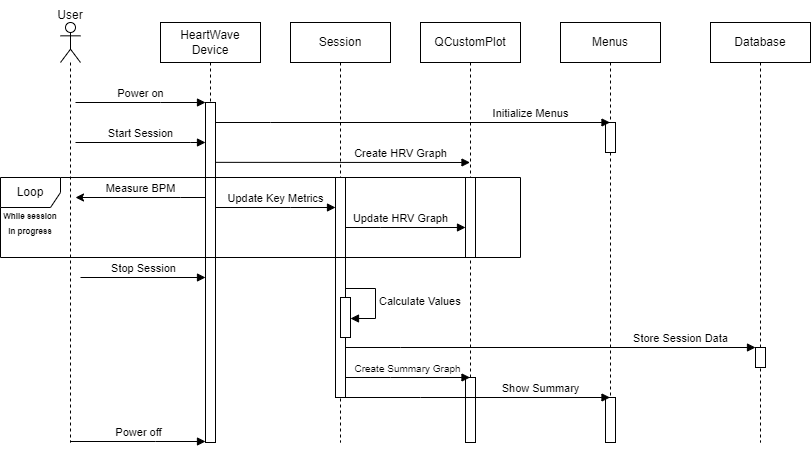

The diagram above was exported from draw.io. Its source (the exported page's mxGraphModel, read from the mxfile embedded in the PNG):
<mxGraphModel dx="1416" dy="763" grid="1" gridSize="10" guides="1" tooltips="1" connect="1" arrows="1" fold="1" page="1" pageScale="1" pageWidth="850" pageHeight="1100" math="0" shadow="0">
  <root>
    <mxCell id="0" />
    <mxCell id="1" parent="0" />
    <mxCell id="WK4PMnML52NjkyAe9da3-1" value="Create HRV Graph" style="html=1;verticalAlign=bottom;endArrow=block;edgeStyle=elbowEdgeStyle;elbow=vertical;curved=0;rounded=0;exitX=0.5;exitY=0.176;exitDx=0;exitDy=0;exitPerimeter=0;" edge="1" parent="1" source="aM9ryv3xv72pqoxQDRHE-6" target="Kz_cf_6sGG-roPJbxLGm-11">
      <mxGeometry x="0.4647" width="80" relative="1" as="geometry">
        <mxPoint x="240" y="180" as="sourcePoint" />
        <mxPoint x="320" y="180" as="targetPoint" />
        <Array as="points">
          <mxPoint x="240" y="180" />
        </Array>
        <mxPoint as="offset" />
      </mxGeometry>
    </mxCell>
    <mxCell id="aM9ryv3xv72pqoxQDRHE-5" value="HeartWave Device" style="shape=umlLifeline;perimeter=lifelinePerimeter;whiteSpace=wrap;html=1;container=0;dropTarget=0;collapsible=0;recursiveResize=0;outlineConnect=0;portConstraint=eastwest;newEdgeStyle={&quot;edgeStyle&quot;:&quot;elbowEdgeStyle&quot;,&quot;elbow&quot;:&quot;vertical&quot;,&quot;curved&quot;:0,&quot;rounded&quot;:0};" parent="1" vertex="1">
      <mxGeometry x="180" y="40" width="100" height="420" as="geometry" />
    </mxCell>
    <mxCell id="aM9ryv3xv72pqoxQDRHE-6" value="" style="html=1;points=[];perimeter=orthogonalPerimeter;outlineConnect=0;targetShapes=umlLifeline;portConstraint=eastwest;newEdgeStyle={&quot;edgeStyle&quot;:&quot;elbowEdgeStyle&quot;,&quot;elbow&quot;:&quot;vertical&quot;,&quot;curved&quot;:0,&quot;rounded&quot;:0};" parent="aM9ryv3xv72pqoxQDRHE-5" vertex="1">
      <mxGeometry x="45" y="80" width="10" height="340" as="geometry" />
    </mxCell>
    <mxCell id="aM9ryv3xv72pqoxQDRHE-7" value="Power on" style="html=1;verticalAlign=bottom;endArrow=block;edgeStyle=elbowEdgeStyle;elbow=vertical;curved=0;rounded=0;" parent="1" target="aM9ryv3xv72pqoxQDRHE-6" edge="1">
      <mxGeometry relative="1" as="geometry">
        <mxPoint x="95" y="120" as="sourcePoint" />
        <Array as="points">
          <mxPoint x="180" y="120" />
        </Array>
        <mxPoint as="offset" />
      </mxGeometry>
    </mxCell>
    <mxCell id="Kz_cf_6sGG-roPJbxLGm-2" value="Menus" style="shape=umlLifeline;perimeter=lifelinePerimeter;whiteSpace=wrap;html=1;container=1;dropTarget=0;collapsible=0;recursiveResize=0;outlineConnect=0;portConstraint=eastwest;newEdgeStyle={&quot;edgeStyle&quot;:&quot;elbowEdgeStyle&quot;,&quot;elbow&quot;:&quot;vertical&quot;,&quot;curved&quot;:0,&quot;rounded&quot;:0};" parent="1" vertex="1">
      <mxGeometry x="580" y="40" width="100" height="420" as="geometry" />
    </mxCell>
    <mxCell id="Kz_cf_6sGG-roPJbxLGm-5" value="" style="html=1;points=[];perimeter=orthogonalPerimeter;outlineConnect=0;targetShapes=umlLifeline;portConstraint=eastwest;newEdgeStyle={&quot;edgeStyle&quot;:&quot;elbowEdgeStyle&quot;,&quot;elbow&quot;:&quot;vertical&quot;,&quot;curved&quot;:0,&quot;rounded&quot;:0};" parent="Kz_cf_6sGG-roPJbxLGm-2" vertex="1">
      <mxGeometry x="45" y="100" width="10" height="30" as="geometry" />
    </mxCell>
    <mxCell id="Kz_cf_6sGG-roPJbxLGm-27" value="" style="html=1;points=[];perimeter=orthogonalPerimeter;outlineConnect=0;targetShapes=umlLifeline;portConstraint=eastwest;newEdgeStyle={&quot;edgeStyle&quot;:&quot;elbowEdgeStyle&quot;,&quot;elbow&quot;:&quot;vertical&quot;,&quot;curved&quot;:0,&quot;rounded&quot;:0};" parent="Kz_cf_6sGG-roPJbxLGm-2" vertex="1">
      <mxGeometry x="45" y="375" width="10" height="45" as="geometry" />
    </mxCell>
    <mxCell id="Kz_cf_6sGG-roPJbxLGm-3" value="Initialize Menus" style="html=1;verticalAlign=bottom;endArrow=block;edgeStyle=elbowEdgeStyle;elbow=vertical;curved=0;rounded=0;" parent="1" source="aM9ryv3xv72pqoxQDRHE-6" target="Kz_cf_6sGG-roPJbxLGm-2" edge="1">
      <mxGeometry x="0.597" width="80" relative="1" as="geometry">
        <mxPoint x="275" y="140" as="sourcePoint" />
        <mxPoint x="365" y="140" as="targetPoint" />
        <Array as="points">
          <mxPoint x="290" y="140" />
          <mxPoint x="350" y="130" />
          <mxPoint x="340" y="140" />
          <mxPoint x="370" y="140" />
        </Array>
        <mxPoint as="offset" />
      </mxGeometry>
    </mxCell>
    <mxCell id="Kz_cf_6sGG-roPJbxLGm-4" value="Database" style="shape=umlLifeline;perimeter=lifelinePerimeter;whiteSpace=wrap;html=1;container=1;dropTarget=0;collapsible=0;recursiveResize=0;outlineConnect=0;portConstraint=eastwest;newEdgeStyle={&quot;edgeStyle&quot;:&quot;elbowEdgeStyle&quot;,&quot;elbow&quot;:&quot;vertical&quot;,&quot;curved&quot;:0,&quot;rounded&quot;:0};" parent="1" vertex="1">
      <mxGeometry x="730" y="40" width="100" height="420" as="geometry" />
    </mxCell>
    <mxCell id="Kz_cf_6sGG-roPJbxLGm-6" value="" style="html=1;points=[];perimeter=orthogonalPerimeter;outlineConnect=0;targetShapes=umlLifeline;portConstraint=eastwest;newEdgeStyle={&quot;edgeStyle&quot;:&quot;elbowEdgeStyle&quot;,&quot;elbow&quot;:&quot;vertical&quot;,&quot;curved&quot;:0,&quot;rounded&quot;:0};" parent="Kz_cf_6sGG-roPJbxLGm-4" vertex="1">
      <mxGeometry x="45" y="325" width="10" height="20" as="geometry" />
    </mxCell>
    <mxCell id="Kz_cf_6sGG-roPJbxLGm-7" value="Start Session" style="html=1;verticalAlign=bottom;endArrow=block;edgeStyle=elbowEdgeStyle;elbow=vertical;curved=0;rounded=0;" parent="1" target="aM9ryv3xv72pqoxQDRHE-6" edge="1">
      <mxGeometry width="80" relative="1" as="geometry">
        <mxPoint x="95" y="160" as="sourcePoint" />
        <mxPoint x="270" y="170" as="targetPoint" />
        <Array as="points">
          <mxPoint x="210" y="160" />
          <mxPoint x="230" y="160" />
        </Array>
      </mxGeometry>
    </mxCell>
    <mxCell id="Kz_cf_6sGG-roPJbxLGm-9" value="&lt;font style=&quot;font-size: 8px;&quot;&gt;&lt;b&gt;While session in progress&lt;/b&gt;&lt;/font&gt;" style="text;html=1;strokeColor=none;fillColor=none;align=center;verticalAlign=middle;whiteSpace=wrap;rounded=0;" parent="1" vertex="1">
      <mxGeometry x="20" y="225" width="60" height="30" as="geometry" />
    </mxCell>
    <mxCell id="Kz_cf_6sGG-roPJbxLGm-10" value="Measure BPM" style="html=1;verticalAlign=bottom;endArrow=none;edgeStyle=elbowEdgeStyle;elbow=vertical;curved=0;rounded=0;strokeColor=default;startArrow=classic;startFill=1;endFill=0;" parent="1" edge="1">
      <mxGeometry width="80" relative="1" as="geometry">
        <mxPoint x="95" y="215" as="sourcePoint" />
        <mxPoint x="225" y="215" as="targetPoint" />
        <Array as="points">
          <mxPoint x="200" y="215" />
          <mxPoint x="210" y="215" />
        </Array>
      </mxGeometry>
    </mxCell>
    <mxCell id="Kz_cf_6sGG-roPJbxLGm-11" value="QCustomPlot" style="shape=umlLifeline;perimeter=lifelinePerimeter;whiteSpace=wrap;html=1;container=1;dropTarget=0;collapsible=0;recursiveResize=0;outlineConnect=0;portConstraint=eastwest;newEdgeStyle={&quot;edgeStyle&quot;:&quot;elbowEdgeStyle&quot;,&quot;elbow&quot;:&quot;vertical&quot;,&quot;curved&quot;:0,&quot;rounded&quot;:0};" parent="1" vertex="1">
      <mxGeometry x="440" y="40" width="100" height="420" as="geometry" />
    </mxCell>
    <mxCell id="Kz_cf_6sGG-roPJbxLGm-12" value="" style="html=1;points=[];perimeter=orthogonalPerimeter;outlineConnect=0;targetShapes=umlLifeline;portConstraint=eastwest;newEdgeStyle={&quot;edgeStyle&quot;:&quot;elbowEdgeStyle&quot;,&quot;elbow&quot;:&quot;vertical&quot;,&quot;curved&quot;:0,&quot;rounded&quot;:0};" parent="Kz_cf_6sGG-roPJbxLGm-11" vertex="1">
      <mxGeometry x="45" y="155" width="10" height="80" as="geometry" />
    </mxCell>
    <mxCell id="Kz_cf_6sGG-roPJbxLGm-34" value="" style="html=1;points=[];perimeter=orthogonalPerimeter;outlineConnect=0;targetShapes=umlLifeline;portConstraint=eastwest;newEdgeStyle={&quot;edgeStyle&quot;:&quot;elbowEdgeStyle&quot;,&quot;elbow&quot;:&quot;vertical&quot;,&quot;curved&quot;:0,&quot;rounded&quot;:0};" parent="Kz_cf_6sGG-roPJbxLGm-11" vertex="1">
      <mxGeometry x="45" y="355" width="10" height="65" as="geometry" />
    </mxCell>
    <mxCell id="Kz_cf_6sGG-roPJbxLGm-14" value="Session" style="shape=umlLifeline;perimeter=lifelinePerimeter;whiteSpace=wrap;html=1;container=1;dropTarget=0;collapsible=0;recursiveResize=0;outlineConnect=0;portConstraint=eastwest;newEdgeStyle={&quot;edgeStyle&quot;:&quot;elbowEdgeStyle&quot;,&quot;elbow&quot;:&quot;vertical&quot;,&quot;curved&quot;:0,&quot;rounded&quot;:0};" parent="1" vertex="1">
      <mxGeometry x="310" y="40" width="100" height="420" as="geometry" />
    </mxCell>
    <mxCell id="Kz_cf_6sGG-roPJbxLGm-15" value="" style="html=1;points=[];perimeter=orthogonalPerimeter;outlineConnect=0;targetShapes=umlLifeline;portConstraint=eastwest;newEdgeStyle={&quot;edgeStyle&quot;:&quot;elbowEdgeStyle&quot;,&quot;elbow&quot;:&quot;vertical&quot;,&quot;curved&quot;:0,&quot;rounded&quot;:0};" parent="Kz_cf_6sGG-roPJbxLGm-14" vertex="1">
      <mxGeometry x="45" y="155" width="10" height="220" as="geometry" />
    </mxCell>
    <mxCell id="Kz_cf_6sGG-roPJbxLGm-24" value="" style="html=1;points=[];perimeter=orthogonalPerimeter;outlineConnect=0;targetShapes=umlLifeline;portConstraint=eastwest;newEdgeStyle={&quot;edgeStyle&quot;:&quot;elbowEdgeStyle&quot;,&quot;elbow&quot;:&quot;vertical&quot;,&quot;curved&quot;:0,&quot;rounded&quot;:0};" parent="Kz_cf_6sGG-roPJbxLGm-14" vertex="1">
      <mxGeometry x="50" y="275" width="10" height="40" as="geometry" />
    </mxCell>
    <mxCell id="Kz_cf_6sGG-roPJbxLGm-25" value="Calculate Values" style="html=1;align=left;spacingLeft=2;endArrow=block;rounded=0;edgeStyle=orthogonalEdgeStyle;curved=0;rounded=0;" parent="Kz_cf_6sGG-roPJbxLGm-14" edge="1">
      <mxGeometry relative="1" as="geometry">
        <mxPoint x="55" y="266" as="sourcePoint" />
        <Array as="points">
          <mxPoint x="85" y="296" />
        </Array>
        <mxPoint x="60" y="296" as="targetPoint" />
      </mxGeometry>
    </mxCell>
    <mxCell id="Kz_cf_6sGG-roPJbxLGm-13" value="Update HRV Graph" style="html=1;verticalAlign=bottom;endArrow=block;edgeStyle=elbowEdgeStyle;elbow=vertical;curved=0;rounded=0;" parent="1" edge="1">
      <mxGeometry x="-0.0833" width="80" relative="1" as="geometry">
        <mxPoint x="365" y="245" as="sourcePoint" />
        <mxPoint x="485" y="245" as="targetPoint" />
        <Array as="points">
          <mxPoint x="400" y="245" />
          <mxPoint x="340" y="225" />
        </Array>
        <mxPoint as="offset" />
      </mxGeometry>
    </mxCell>
    <mxCell id="Kz_cf_6sGG-roPJbxLGm-16" value="Update Key Metrics" style="html=1;verticalAlign=bottom;endArrow=block;edgeStyle=elbowEdgeStyle;elbow=vertical;curved=0;rounded=0;" parent="1" target="Kz_cf_6sGG-roPJbxLGm-15" edge="1">
      <mxGeometry width="80" relative="1" as="geometry">
        <mxPoint x="235" y="225" as="sourcePoint" />
        <mxPoint x="320" y="245" as="targetPoint" />
        <Array as="points">
          <mxPoint x="310" y="225" />
          <mxPoint x="260" y="235" />
          <mxPoint x="330" y="245" />
        </Array>
      </mxGeometry>
    </mxCell>
    <mxCell id="Kz_cf_6sGG-roPJbxLGm-17" value="Store Session Data" style="html=1;verticalAlign=bottom;endArrow=block;edgeStyle=elbowEdgeStyle;elbow=vertical;curved=0;rounded=0;" parent="1" source="Kz_cf_6sGG-roPJbxLGm-15" target="Kz_cf_6sGG-roPJbxLGm-6" edge="1">
      <mxGeometry x="0.6341" width="80" relative="1" as="geometry">
        <mxPoint x="370" y="304.5" as="sourcePoint" />
        <mxPoint x="450" y="304.5" as="targetPoint" />
        <Array as="points">
          <mxPoint x="420" y="365" />
          <mxPoint x="400" y="355" />
          <mxPoint x="510" y="365" />
          <mxPoint x="470" y="385" />
          <mxPoint x="440" y="295" />
          <mxPoint x="730" y="305" />
        </Array>
        <mxPoint as="offset" />
      </mxGeometry>
    </mxCell>
    <mxCell id="Kz_cf_6sGG-roPJbxLGm-26" value="Show Summary" style="html=1;verticalAlign=bottom;endArrow=block;edgeStyle=elbowEdgeStyle;elbow=vertical;curved=0;rounded=0;" parent="1" edge="1">
      <mxGeometry x="0.4765" width="80" relative="1" as="geometry">
        <mxPoint x="364" y="415" as="sourcePoint" />
        <mxPoint x="629.5" y="415" as="targetPoint" />
        <mxPoint as="offset" />
        <Array as="points">
          <mxPoint x="440" y="415" />
          <mxPoint x="380" y="405" />
          <mxPoint x="510" y="385" />
        </Array>
      </mxGeometry>
    </mxCell>
    <mxCell id="Kz_cf_6sGG-roPJbxLGm-29" value="" style="shape=umlLifeline;perimeter=lifelinePerimeter;whiteSpace=wrap;html=1;container=1;dropTarget=0;collapsible=0;recursiveResize=0;outlineConnect=0;portConstraint=eastwest;newEdgeStyle={&quot;edgeStyle&quot;:&quot;elbowEdgeStyle&quot;,&quot;elbow&quot;:&quot;vertical&quot;,&quot;curved&quot;:0,&quot;rounded&quot;:0};participant=umlActor;" parent="1" vertex="1">
      <mxGeometry x="80" y="40" width="20" height="420" as="geometry" />
    </mxCell>
    <mxCell id="Kz_cf_6sGG-roPJbxLGm-30" value="User" style="text;html=1;strokeColor=none;fillColor=none;align=center;verticalAlign=middle;whiteSpace=wrap;rounded=0;" parent="1" vertex="1">
      <mxGeometry x="60" y="18" width="60" height="30" as="geometry" />
    </mxCell>
    <mxCell id="Kz_cf_6sGG-roPJbxLGm-31" value="Power off" style="html=1;verticalAlign=bottom;endArrow=block;edgeStyle=elbowEdgeStyle;elbow=vertical;curved=0;rounded=0;" parent="1" target="aM9ryv3xv72pqoxQDRHE-6" edge="1">
      <mxGeometry relative="1" as="geometry">
        <mxPoint x="90" y="459" as="sourcePoint" />
        <Array as="points">
          <mxPoint x="175" y="459" />
        </Array>
        <mxPoint x="221" y="459" as="targetPoint" />
        <mxPoint as="offset" />
      </mxGeometry>
    </mxCell>
    <mxCell id="Kz_cf_6sGG-roPJbxLGm-33" value="&lt;font style=&quot;font-size: 10px;&quot;&gt;Create Summary Graph&lt;/font&gt;" style="html=1;verticalAlign=bottom;endArrow=block;edgeStyle=elbowEdgeStyle;elbow=vertical;curved=0;rounded=0;" parent="1" source="Kz_cf_6sGG-roPJbxLGm-15" edge="1">
      <mxGeometry width="80" relative="1" as="geometry">
        <mxPoint x="400" y="395" as="sourcePoint" />
        <mxPoint x="489.5" y="395" as="targetPoint" />
        <Array as="points">
          <mxPoint x="410" y="395" />
          <mxPoint x="440" y="355" />
          <mxPoint x="460" y="385" />
        </Array>
      </mxGeometry>
    </mxCell>
    <mxCell id="Kz_cf_6sGG-roPJbxLGm-8" value="Loop" style="shape=umlFrame;whiteSpace=wrap;html=1;pointerEvents=0;" parent="1" vertex="1">
      <mxGeometry x="20" y="195" width="520" height="80" as="geometry" />
    </mxCell>
    <mxCell id="Lofx9J1Llf4ok5eRRv1w-1" value="Stop Session" style="html=1;verticalAlign=bottom;endArrow=block;edgeStyle=elbowEdgeStyle;elbow=vertical;curved=0;rounded=0;" parent="1" edge="1">
      <mxGeometry width="80" relative="1" as="geometry">
        <mxPoint x="100" y="295" as="sourcePoint" />
        <mxPoint x="225" y="295" as="targetPoint" />
      </mxGeometry>
    </mxCell>
  </root>
</mxGraphModel>